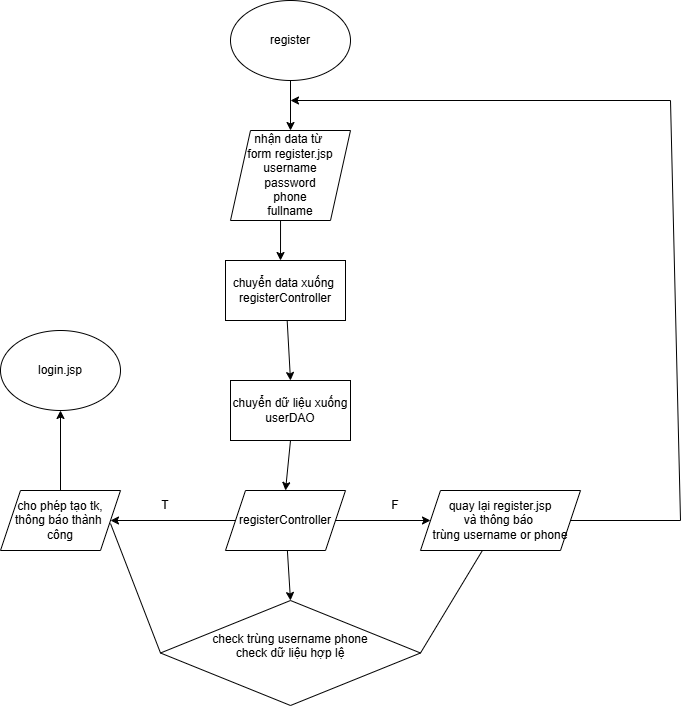

The diagram above was exported from draw.io. Its source (the exported page's mxGraphModel, read from the mxfile embedded in the PNG):
<mxGraphModel dx="1426" dy="841" grid="1" gridSize="10" guides="1" tooltips="1" connect="1" arrows="1" fold="1" page="1" pageScale="1" pageWidth="850" pageHeight="1100" math="0" shadow="0">
  <root>
    <mxCell id="0" />
    <mxCell id="1" parent="0" />
    <mxCell id="WFXK5h71hLqDMVfwy8bd-1" parent="1" style="ellipse;whiteSpace=wrap;html=1;" value="register" vertex="1">
      <mxGeometry height="80" width="120" x="350" y="40" as="geometry" />
    </mxCell>
    <mxCell id="WFXK5h71hLqDMVfwy8bd-2" parent="1" style="shape=parallelogram;perimeter=parallelogramPerimeter;whiteSpace=wrap;html=1;fixedSize=1;" value="nhận data từ&amp;nbsp;&lt;div&gt;form register.jsp&lt;/div&gt;&lt;div&gt;username&lt;/div&gt;&lt;div&gt;password&lt;/div&gt;&lt;div&gt;phone&lt;/div&gt;&lt;div&gt;fullname&lt;/div&gt;" vertex="1">
      <mxGeometry height="90" width="120" x="350" y="170" as="geometry" />
    </mxCell>
    <mxCell id="WFXK5h71hLqDMVfwy8bd-3" parent="1" style="rounded=0;whiteSpace=wrap;html=1;" value="chuyển data xuống&amp;nbsp;&lt;div&gt;registerController&lt;/div&gt;" vertex="1">
      <mxGeometry height="60" width="120" x="345" y="300" as="geometry" />
    </mxCell>
    <mxCell id="WFXK5h71hLqDMVfwy8bd-4" parent="1" style="rounded=0;whiteSpace=wrap;html=1;" value="chuyển dữ liệu xuống userDAO" vertex="1">
      <mxGeometry height="60" width="120" x="350" y="420" as="geometry" />
    </mxCell>
    <mxCell id="WFXK5h71hLqDMVfwy8bd-5" parent="1" style="rhombus;whiteSpace=wrap;html=1;" value="check trùng&amp;nbsp;&lt;span style=&quot;background-color: transparent; color: light-dark(rgb(0, 0, 0), rgb(255, 255, 255));&quot;&gt;username&amp;nbsp;&lt;/span&gt;&lt;span style=&quot;background-color: transparent; color: light-dark(rgb(0, 0, 0), rgb(255, 255, 255));&quot;&gt;phone&lt;/span&gt;&lt;div&gt;check dữ liệu hợp lệ&lt;/div&gt;&lt;div&gt;&lt;br&gt;&lt;/div&gt;" vertex="1">
      <mxGeometry height="105" width="260" x="280" y="640" as="geometry" />
    </mxCell>
    <mxCell id="WFXK5h71hLqDMVfwy8bd-7" parent="1" style="shape=parallelogram;perimeter=parallelogramPerimeter;whiteSpace=wrap;html=1;fixedSize=1;" value="quay lại register.jsp&lt;div&gt;và thông báo&amp;nbsp;&lt;br&gt;&lt;div&gt;trùng username or phone&lt;/div&gt;&lt;/div&gt;" vertex="1">
      <mxGeometry height="60" width="160" x="540" y="530" as="geometry" />
    </mxCell>
    <mxCell id="WFXK5h71hLqDMVfwy8bd-10" edge="1" parent="1" source="WFXK5h71hLqDMVfwy8bd-7" style="endArrow=classic;html=1;rounded=0;exitX=1;exitY=0.5;exitDx=0;exitDy=0;" value="">
      <mxGeometry height="50" relative="1" width="50" as="geometry">
        <Array as="points">
          <mxPoint x="800" y="560" />
          <mxPoint x="790" y="140" />
        </Array>
        <mxPoint x="400" y="630" as="sourcePoint" />
        <mxPoint x="410" y="140" as="targetPoint" />
      </mxGeometry>
    </mxCell>
    <mxCell id="WFXK5h71hLqDMVfwy8bd-11" parent="1" style="shape=parallelogram;perimeter=parallelogramPerimeter;whiteSpace=wrap;html=1;fixedSize=1;" value="&lt;div&gt;registerController&lt;/div&gt;" vertex="1">
      <mxGeometry height="60" width="120" x="345" y="530" as="geometry" />
    </mxCell>
    <mxCell id="WFXK5h71hLqDMVfwy8bd-12" edge="1" parent="1" source="WFXK5h71hLqDMVfwy8bd-5" style="endArrow=none;html=1;rounded=0;exitX=1;exitY=0.5;exitDx=0;exitDy=0;" target="WFXK5h71hLqDMVfwy8bd-7" value="">
      <mxGeometry height="50" relative="1" width="50" as="geometry">
        <mxPoint x="400" y="470" as="sourcePoint" />
        <mxPoint x="450" y="420" as="targetPoint" />
      </mxGeometry>
    </mxCell>
    <mxCell id="WFXK5h71hLqDMVfwy8bd-13" edge="1" parent="1" source="WFXK5h71hLqDMVfwy8bd-5" style="endArrow=none;html=1;rounded=0;exitX=0;exitY=0.5;exitDx=0;exitDy=0;" value="">
      <mxGeometry height="50" relative="1" width="50" as="geometry">
        <mxPoint x="400" y="470" as="sourcePoint" />
        <mxPoint x="230" y="563" as="targetPoint" />
      </mxGeometry>
    </mxCell>
    <mxCell id="WFXK5h71hLqDMVfwy8bd-14" parent="1" style="text;html=1;whiteSpace=wrap;strokeColor=none;fillColor=none;align=center;verticalAlign=middle;rounded=0;autosize=1;resizable=0;" value="F" vertex="1">
      <mxGeometry height="30" width="30" x="500" y="530" as="geometry" />
    </mxCell>
    <mxCell id="WFXK5h71hLqDMVfwy8bd-15" parent="1" style="text;html=1;whiteSpace=wrap;strokeColor=none;fillColor=none;align=center;verticalAlign=middle;rounded=0;autosize=1;resizable=0;" value="T" vertex="1">
      <mxGeometry height="30" width="30" x="270" y="530" as="geometry" />
    </mxCell>
    <mxCell id="WFXK5h71hLqDMVfwy8bd-18" parent="1" style="ellipse;whiteSpace=wrap;html=1;" value="login.jsp" vertex="1">
      <mxGeometry height="80" width="120" x="120" y="370" as="geometry" />
    </mxCell>
    <mxCell id="WFXK5h71hLqDMVfwy8bd-19" parent="1" style="shape=parallelogram;perimeter=parallelogramPerimeter;whiteSpace=wrap;html=1;fixedSize=1;" value="cho phép tạo tk,&lt;div&gt;thông báo thành&amp;nbsp;&lt;/div&gt;&lt;div&gt;công&lt;/div&gt;" vertex="1">
      <mxGeometry height="60" width="120" x="120" y="530" as="geometry" />
    </mxCell>
    <mxCell id="WFXK5h71hLqDMVfwy8bd-20" edge="1" parent="1" source="WFXK5h71hLqDMVfwy8bd-19" style="endArrow=classic;html=1;rounded=0;exitX=0.5;exitY=0;exitDx=0;exitDy=0;entryX=0.5;entryY=1;entryDx=0;entryDy=0;" target="WFXK5h71hLqDMVfwy8bd-18" value="">
      <mxGeometry height="50" relative="1" width="50" as="geometry">
        <mxPoint x="400" y="470" as="sourcePoint" />
        <mxPoint x="450" y="420" as="targetPoint" />
      </mxGeometry>
    </mxCell>
    <mxCell id="WFXK5h71hLqDMVfwy8bd-21" edge="1" parent="1" source="WFXK5h71hLqDMVfwy8bd-1" style="endArrow=classic;html=1;rounded=0;exitX=0.5;exitY=1;exitDx=0;exitDy=0;entryX=0.5;entryY=0;entryDx=0;entryDy=0;" target="WFXK5h71hLqDMVfwy8bd-2" value="">
      <mxGeometry height="50" relative="1" width="50" as="geometry">
        <mxPoint x="400" y="410" as="sourcePoint" />
        <mxPoint x="450" y="360" as="targetPoint" />
      </mxGeometry>
    </mxCell>
    <mxCell id="WFXK5h71hLqDMVfwy8bd-22" edge="1" parent="1" source="WFXK5h71hLqDMVfwy8bd-2" style="endArrow=classic;html=1;rounded=0;exitX=0.417;exitY=1;exitDx=0;exitDy=0;exitPerimeter=0;" value="">
      <mxGeometry height="50" relative="1" width="50" as="geometry">
        <mxPoint x="400" y="270" as="sourcePoint" />
        <mxPoint x="400" y="300" as="targetPoint" />
      </mxGeometry>
    </mxCell>
    <mxCell id="WFXK5h71hLqDMVfwy8bd-26" edge="1" parent="1" source="WFXK5h71hLqDMVfwy8bd-3" style="endArrow=classic;html=1;rounded=0;entryX=0.5;entryY=0;entryDx=0;entryDy=0;" target="WFXK5h71hLqDMVfwy8bd-4" value="">
      <mxGeometry height="50" relative="1" width="50" as="geometry">
        <mxPoint x="400" y="380" as="sourcePoint" />
        <mxPoint x="400" y="420" as="targetPoint" />
      </mxGeometry>
    </mxCell>
    <mxCell id="WFXK5h71hLqDMVfwy8bd-27" edge="1" parent="1" source="WFXK5h71hLqDMVfwy8bd-4" style="endArrow=classic;html=1;rounded=0;exitX=0.5;exitY=1;exitDx=0;exitDy=0;entryX=0.5;entryY=0;entryDx=0;entryDy=0;" target="WFXK5h71hLqDMVfwy8bd-11" value="">
      <mxGeometry height="50" relative="1" width="50" as="geometry">
        <mxPoint x="400" y="500" as="sourcePoint" />
        <mxPoint x="400" y="540" as="targetPoint" />
      </mxGeometry>
    </mxCell>
    <mxCell id="WFXK5h71hLqDMVfwy8bd-28" edge="1" parent="1" source="WFXK5h71hLqDMVfwy8bd-11" style="endArrow=classic;html=1;rounded=0;entryX=0.5;entryY=0;entryDx=0;entryDy=0;" target="WFXK5h71hLqDMVfwy8bd-5" value="">
      <mxGeometry height="50" relative="1" width="50" as="geometry">
        <mxPoint x="400" y="610" as="sourcePoint" />
        <mxPoint x="400" y="650" as="targetPoint" />
      </mxGeometry>
    </mxCell>
    <mxCell id="_wHQL07oTGExBDzrH_Av-1" edge="1" parent="1" source="WFXK5h71hLqDMVfwy8bd-11" style="endArrow=classic;html=1;rounded=0;exitX=0;exitY=0.5;exitDx=0;exitDy=0;entryX=1;entryY=0.5;entryDx=0;entryDy=0;" target="WFXK5h71hLqDMVfwy8bd-19" value="">
      <mxGeometry height="50" relative="1" width="50" as="geometry">
        <mxPoint x="400" y="460" as="sourcePoint" />
        <mxPoint x="450" y="410" as="targetPoint" />
      </mxGeometry>
    </mxCell>
    <mxCell id="_wHQL07oTGExBDzrH_Av-2" edge="1" parent="1" source="WFXK5h71hLqDMVfwy8bd-11" style="endArrow=classic;html=1;rounded=0;exitX=1;exitY=0.5;exitDx=0;exitDy=0;" target="WFXK5h71hLqDMVfwy8bd-7" value="">
      <mxGeometry height="50" relative="1" width="50" as="geometry">
        <mxPoint x="400" y="460" as="sourcePoint" />
        <mxPoint x="450" y="410" as="targetPoint" />
      </mxGeometry>
    </mxCell>
  </root>
</mxGraphModel>